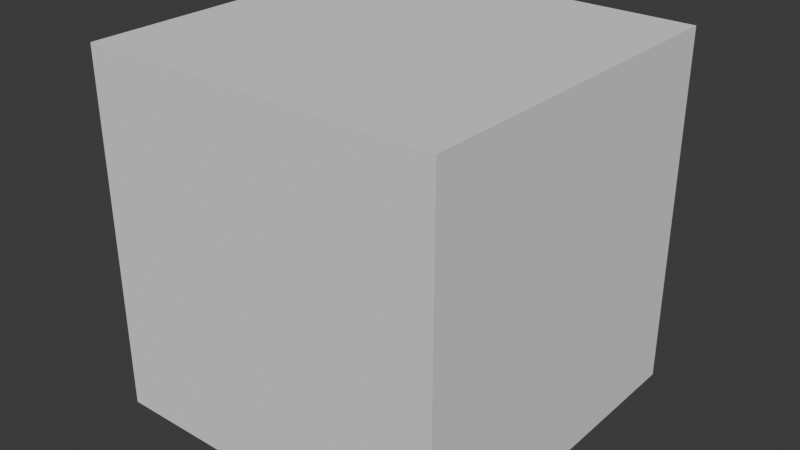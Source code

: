 # Source: cube.blend  (saved by Blender 5.1.30; exported with 4.5.12 LTS)
import bpy
from mathutils import Matrix  # noqa: F401  (used for matrix-valued properties, if any)

bpy.ops.wm.read_factory_settings(use_empty=True)
scene = bpy.context.scene
scene.name = 'Scene'

# ---- collections
col_collection = bpy.data.collections.new('Collection'); scene.collection.children.link(col_collection)

# ---- world
world_world = bpy.data.worlds.new('World'); scene.world = world_world
world_world.use_nodes = True; world_world.node_tree.nodes.clear()
_N = world_world.node_tree.nodes; _L = world_world.node_tree.links
n0 = _N.new('ShaderNodeOutputWorld'); n0.name = 'World Output'; n0.location = (200, 100)
n1 = _N.new('ShaderNodeBackground'); n1.name = 'Background'; n1.location = (-200, 100)
n1.inputs[0].default_value = (0.05088, 0.05088, 0.05088, 1.0)
_L.new(n1.outputs[0], n0.inputs[0])
n0.is_active_output = True
world_world.color = (0.05088, 0.05088, 0.05088)
world_world.sun_shadow_jitter_overblur = 0.0

# ---- meshes
me_cube_001 = bpy.data.meshes.new('Cube.001')
me_cube_001.from_pydata([(-1.0, -1.0, -1.0), (-1.0, -1.0, 1.0), (-1.0, 1.0, -1.0), (-1.0, 1.0, 1.0), (1.0, -1.0, -1.0), (1.0, -1.0, 1.0), (1.0, 1.0, -1.0), (1.0, 1.0, 1.0)], [], [(0, 1, 3, 2), (2, 3, 7, 6), (6, 7, 5, 4), (4, 5, 1, 0), (2, 6, 4, 0), (7, 3, 1, 5)])
_uv = me_cube_001.uv_layers.new(name='UVMap')
_uv.uv.foreach_set('vector', [0.375, 0.0, 0.625, 0.0, 0.625, 0.25, 0.375, 0.25, 0.375, 0.25, 0.625, 0.25, 0.625, 0.5, 0.375, 0.5, 0.375, 0.5, 0.625, 0.5, 0.625, 0.75, 0.375, 0.75, 0.375, 0.75, 0.625, 0.75, 0.625, 1.0, 0.375, 1.0, 0.125, 0.5, 0.375, 0.5, 0.375, 0.75, 0.125, 0.75, 0.625, 0.5, 0.875, 0.5, 0.875, 0.75, 0.625, 0.75])
me_cube_001.update()

# ---- objects
ob_cube = bpy.data.objects.new('Cube', me_cube_001)

# ---- transforms, parenting, visibility, modifiers, constraints
ob_cube.location = (0.0, 0.0, 0.0)

# ---- collection membership
col_collection.objects.link(ob_cube)

# ---- scene / render settings (as saved in the file)
scene.frame_start = 1; scene.frame_end = 250; scene.frame_set(1)
scene.render.engine = 'BLENDER_EEVEE_NEXT'
scene.render.bake_bias = 0.0
scene.render.bake_samples = 0
scene.cycles.sampling_pattern = 'TABULATED_SOBOL'
scene.eevee.use_volume_custom_range = False
bpy.context.view_layer.update()

# ---- added for rendering (the .blend has no active camera and no usable light): camera, sun
cam_auto = bpy.data.cameras.new('AutoCamera')
cam_auto.lens = 50.0
cam_auto.sensor_width = 36.0
cam_auto.clip_end = 1000.0
ob_auto_camera = bpy.data.objects.new('AutoCamera', cam_auto)
scene.collection.objects.link(ob_auto_camera)
ob_auto_camera.location = (3.20507, -3.84609, 2.56406)
ob_auto_camera.rotation_euler = (1.09748, -7.21219e-08, 0.694738)
scene.camera = ob_auto_camera
light_auto_sun = bpy.data.lights.new('AutoSun', 'SUN')
light_auto_sun.energy = 3.0
light_auto_sun.angle = 0.0523599
ob_auto_sun = bpy.data.objects.new('AutoSun', light_auto_sun)
scene.collection.objects.link(ob_auto_sun)
ob_auto_sun.rotation_euler = (0.872665, 0.174533, 0.523599)
bpy.context.view_layer.update()
